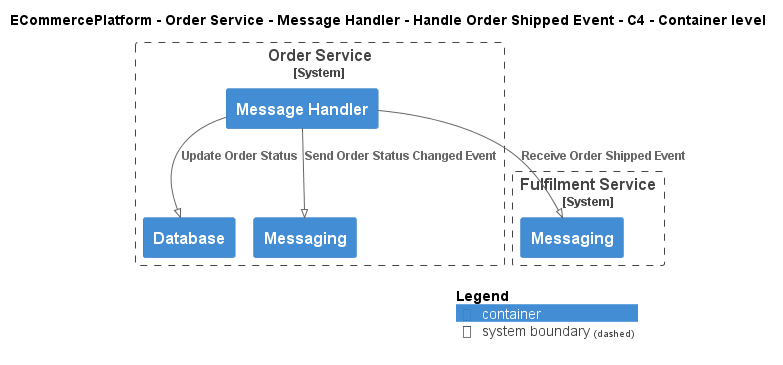

The diagram above was rendered by PlantUML. Its source (embedded in the PNG):
@startuml
!pragma layout smetana
!include ..\..\..\..\..\..\..\.c4s\C4_Container.puml

AddElementTag("c4interflow:lifecycle:new", $bgColor=green, $fontColor=#ffffff, $borderColor=green, $shadowing="False")
AddElementTag("c4interflow:lifecycle:changed", $bgColor=orange, $fontColor=#ffffff, $borderColor=orange, $shadowing="False")
AddElementTag("c4interflow:lifecycle:removed", $bgColor=red, $fontColor=#ffffff, $borderColor=red, $shadowing="False")

AddRelTag("c4interflow:lifecycle:new", $textColor=green, $lineColor=green)
AddRelTag("c4interflow:lifecycle:changed", $textColor=orange, $lineColor=orange)
AddRelTag("c4interflow:lifecycle:removed", $textColor=red, $lineColor=red)

SHOW_PERSON_PORTRAIT()
LAYOUT_TOP_DOWN()

skinparam linetype polyline

title ECommercePlatform - Order Service - Message Handler - Handle Order Shipped Event - C4 - Container level


System_Boundary(ECommercePlatform.SoftwareSystems.OrderService, "Order Service") {
    Container(ECommercePlatform.SoftwareSystems.OrderService.Containers.MessageHandler, "Message Handler", "", "")
    Container(ECommercePlatform.SoftwareSystems.OrderService.Containers.Database, "Database", "", "")
    Container(ECommercePlatform.SoftwareSystems.OrderService.Containers.Messaging, "Messaging", "", "")
}

System_Boundary(ECommercePlatform.SoftwareSystems.FulfilmentService, "Fulfilment Service") {
    Container(ECommercePlatform.SoftwareSystems.FulfilmentService.Containers.Messaging, "Messaging", "", "")
}

Rel(ECommercePlatform.SoftwareSystems.OrderService.Containers.MessageHandler, ECommercePlatform.SoftwareSystems.FulfilmentService.Containers.Messaging, "Receive Order Shipped Event")
Rel(ECommercePlatform.SoftwareSystems.OrderService.Containers.MessageHandler, ECommercePlatform.SoftwareSystems.OrderService.Containers.Database, "Update Order Status")
Rel(ECommercePlatform.SoftwareSystems.OrderService.Containers.MessageHandler, ECommercePlatform.SoftwareSystems.OrderService.Containers.Messaging, "Send Order Status Changed Event")


SHOW_LEGEND()
@enduml